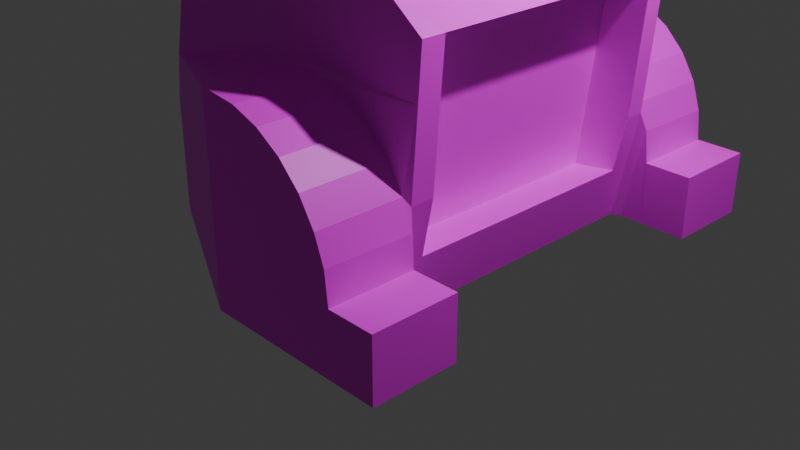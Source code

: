 # Source: frogTwo.blend  (saved by Blender 5.3.31; exported with 4.5.12 LTS)
import bpy
from mathutils import Matrix  # noqa: F401  (used for matrix-valued properties, if any)

bpy.ops.wm.read_factory_settings(use_empty=True)
scene = bpy.context.scene
scene.name = 'Scene'

# ---- collections
col_collection = bpy.data.collections.new('Collection'); scene.collection.children.link(col_collection)

# ---- images (referenced by path relative to the original .blend; pixels are not part of the script)
import os
ASSET_DIR = os.environ.get("B2B_ASSET_DIR", "")  # directory of the original .blend (textures are referenced by path, not embedded)
HERE = os.path.dirname(os.path.abspath(__file__))  # packed textures are extracted next to this script under _unpacked/

def load_image(name, relpath, width, height, colorspace="sRGB"):
    """Load a texture the original file referenced (path relative to the .blend, or extracted next to this script)."""
    p = next((c for c in (os.path.join(HERE, relpath), os.path.join(ASSET_DIR, relpath)) if relpath and os.path.exists(c)), "")
    if p:
        img = bpy.data.images.load(p, check_existing=True)
        img.name = name
    else:  # same state as the original file: an image datablock whose file is absent (Cycles renders it pink)
        img = bpy.data.images.new(name, width, height)
        img.source = "FILE"
        img.filepath = "//" + (relpath or name)
    img.colorspace_settings.name = colorspace
    return img
img_frogtwotexture = load_image('frogTwoTexture', 'textures/frogTwoTexture.png', 1024, 1024, 'sRGB')

# ---- materials (node trees are filled in below, after node groups)
mat_material = bpy.data.materials.new('Material')
mat_material.alpha_threshold = 0.0
mat_material.use_backface_culling_lightprobe_volume = False
mat_material.roughness = 0.5
mat_material.line_color = (0.0, 0.0, 0.0, 1.0)

# ---- material node trees
mat_material.use_nodes = True; mat_material.node_tree.nodes.clear()
_N = mat_material.node_tree.nodes; _L = mat_material.node_tree.links
n0 = _N.new('ShaderNodeOutputMaterial'); n0.name = 'Material Output'; n0.location = (200, 100)
n1 = _N.new('ShaderNodeBsdfPrincipled'); n1.name = 'Principled BSDF'; n1.location = (-200, 100)
n1.inputs[10].default_value = 0.005
n2 = _N.new('ShaderNodeTexImage'); n2.name = 'Image Texture'; n2.location = (-490, 75)
n2.image = img_frogtwotexture
_L.new(n1.outputs[0], n0.inputs[0])
_L.new(n2.outputs[0], n1.inputs[0])
n0.is_active_output = True

# ---- world
world_world = bpy.data.worlds.new('World'); scene.world = world_world
world_world.use_nodes = True; world_world.node_tree.nodes.clear()
_N = world_world.node_tree.nodes; _L = world_world.node_tree.links
n0 = _N.new('ShaderNodeOutputWorld'); n0.name = 'World Output'; n0.location = (200, 100)
n1 = _N.new('ShaderNodeBackground'); n1.name = 'Background'; n1.location = (-200, 100)
n1.inputs[0].default_value = (0.05088, 0.05088, 0.05088, 1.0)
_L.new(n1.outputs[0], n0.inputs[0])
n0.is_active_output = True
world_world.color = (0.05088, 0.05088, 0.05088)
world_world.sun_shadow_jitter_overblur = 0.0

# ---- cameras
cam_camera = bpy.data.cameras.new('Camera')
cam_camera.clip_end = 100.0
cam_camera.ortho_scale = 7.314

# ---- lights
light_light = bpy.data.lights.new('Light', 'POINT')
light_light.energy = 1000.0
light_light.shadow_soft_size = 0.1

# ---- meshes
me_cube = bpy.data.meshes.new('Cube')
me_cube.from_pydata([(1.0, 1.0, -1.0), (1.0, -1.0, -1.0), (-1.0, 1.0, -1.0), (-1.0, -1.0, -1.0), (-1.0, 1.0, -0.2183), (0.2183, 1.0, 1.242), (-0.9585, 1.0, 0.09704), (-0.8368, 1.0, 0.6326), (-0.6432, 1.0, 0.885), (-0.3909, 1.0, 1.079), (-0.09704, 1.0, 1.2), (0.2183, -1.0, 1.242), (-1.0, -1.0, -0.2183), (-0.09704, -1.0, 1.2), (-0.3909, -1.0, 1.079), (-0.6432, -1.0, 0.885), (-0.8368, -1.0, 0.6326), (-0.9585, -1.0, 0.09704), (1.224, 1.0, 0.6719), (1.224, -1.0, 0.6719), (1.155, 1.0, -0.2426), (1.155, -1.0, -0.2426), (0.626, 1.0, 1.362), (1.0, 1.0, 0.841), (0.813, 1.0, 1.365), (0.9499, 1.0, 1.263), (1.0, -1.0, 0.841), (0.626, -1.0, 1.362), (0.9499, -1.0, 1.263), (0.813, -1.0, 1.365), (-1.0, -0.4826, -1.0), (1.0, -0.4826, -1.0), (0.2183, -0.4826, 1.242), (-0.09704, -0.4826, 1.2), (-0.3909, -0.4826, 1.079), (-0.6432, -0.4826, 0.885), (-0.8368, -0.4826, 0.6326), (-0.9585, -0.4826, 0.09704), (-1.0, -0.4826, -0.2183), (1.224, -0.4826, 0.6719), (1.078, -0.8405, -0.6213), (0.548, -0.4908, 1.397), (0.813, -0.4826, 1.365), (0.9499, -0.4826, 1.263), (0.922, -0.4908, 0.8753), (1.0, 0.4605, -1.0), (0.2183, 0.4605, 1.242), (0.813, 0.4605, 1.365), (0.9499, 0.4605, 1.263), (0.9411, 0.4593, 0.8734), (-1.0, 0.4605, -1.0), (-0.09704, 0.4605, 1.2), (-0.3909, 0.4605, 1.079), (-0.6432, 0.4605, 0.885), (-0.8368, 0.4605, 0.6326), (-0.9585, 0.4605, 0.09704), (-1.0, 0.4605, -0.2183), (1.224, 0.4605, 0.6719), (1.078, 0.8676, -0.6213), (0.626, 0.4605, 1.362), (-1.0, -0.8405, -1.0), (-0.09704, -0.8405, 1.2), (-0.3909, -0.8405, 1.079), (-0.6432, -0.8405, 0.885), (-0.8368, -0.8405, 0.6326), (-0.9585, -0.8405, 0.09704), (-1.0, -0.8405, -0.2183), (1.224, -0.8405, 0.6719), (1.155, -0.8405, -0.2426), (0.548, -0.8486, 1.397), (1.0, -0.8405, -1.0), (0.2183, -0.8405, 1.242), (0.813, -0.8405, 1.365), (0.9499, -0.8405, 1.263), (0.922, -0.8486, 0.8753), (1.0, 0.8676, -1.0), (0.2183, 0.8676, 1.242), (0.813, 0.8676, 1.365), (0.9499, 0.8676, 1.263), (0.9411, 0.8664, 0.8734), (-1.0, 0.8676, -1.0), (-0.09704, 0.8676, 1.2), (-0.3909, 0.8676, 1.079), (-0.6432, 0.8676, 0.885), (-0.8368, 0.8676, 0.6326), (-0.9585, 0.8676, 0.09704), (-1.0, 0.8676, -0.2183), (1.224, 0.8676, 0.6719), (1.155, 0.8676, -0.2426), (0.626, 0.8676, 1.362), (0.8871, -0.8486, 1.603), (0.8871, -0.4908, 1.603), (1.024, -0.8486, 1.501), (1.024, -0.4908, 1.501), (1.074, -0.8486, 1.321), (1.074, -0.4908, 1.321), (0.7001, -0.4908, 1.6), (0.7001, -0.8486, 1.6), (0.6895, 0.8664, 1.558), (0.6895, 0.4593, 1.558), (0.8765, 0.4593, 1.561), (1.013, 0.4593, 1.459), (1.063, 0.4593, 1.279), (0.8765, 0.8664, 1.561), (1.013, 0.8664, 1.459), (1.063, 0.8664, 1.279), (0.2517, 1.026, -0.9987), (0.2517, 1.026, 0.3328), (0.2517, 1.614, -0.9987), (0.2517, 1.614, 0.3328), (1.219, 1.026, -0.9987), (1.219, 1.614, -0.9987), (1.219, 1.026, -0.5732), (0.3127, 1.026, 0.3328), (1.192, 1.029, -0.3612), (1.129, 1.026, -0.1801), (1.021, 1.026, -0.008358), (0.8775, 1.026, 0.1351), (0.7058, 1.026, 0.243), (0.5143, 1.026, 0.31), (0.3127, 1.614, 0.3328), (1.219, 1.614, -0.5732), (0.5143, 1.614, 0.31), (0.7058, 1.614, 0.243), (0.8775, 1.614, 0.1351), (1.021, 1.614, -0.008358), (1.129, 1.614, -0.1801), (1.196, 1.614, -0.3716), (1.541, 1.026, -0.9987), (1.541, 1.614, -0.9987), (1.541, 1.026, -0.5732), (1.541, 1.614, -0.5732), (1.061, 1.026, -0.9987), (1.164, 1.0, -0.1312), (1.541, 1.254, -0.9987), (1.219, 1.101, -0.9987), (1.541, 1.216, -0.5732), (0.2434, 1.0, 0.3747), (0.9413, 1.0, 0.3112), (0.3173, 1.0, -1.0), (0.2517, -1.628, -0.9987), (0.2517, -1.041, -0.9904), (0.2517, -1.041, 0.3328), (1.219, -1.628, -0.9987), (1.219, -1.041, -0.9987), (1.219, -1.628, -0.5732), (0.3127, -1.628, 0.3328), (1.192, -1.625, -0.3612), (1.129, -1.628, -0.1801), (1.021, -1.628, -0.008358), (0.8775, -1.628, 0.1351), (0.7058, -1.628, 0.243), (0.5143, -1.628, 0.31), (0.3127, -1.041, 0.3328), (1.219, -1.041, -0.5732), (0.5143, -1.041, 0.31), (0.7058, -1.041, 0.243), (0.8775, -1.041, 0.1351), (1.021, -1.041, -0.008358), (1.129, -1.041, -0.1801), (1.196, -1.041, -0.3716), (1.541, -1.628, -0.9987), (1.541, -1.041, -0.9987), (1.541, -1.628, -0.5732), (1.541, -1.041, -0.5732), (1.061, -1.628, -0.9987), (1.541, -1.401, -0.9987), (1.219, -1.553, -0.9987), (1.541, -1.438, -0.5732), (1.198, -1.0, 0.3272), (0.2517, -1.628, -0.723), (0.2547, -1.0, -1.0), (0.2503, -1.0, 0.3557), (0.9247, 0.8676, 0.6288), (0.7783, -0.8405, -0.6645), (0.9247, -0.8405, 0.6288), (0.7783, 0.8676, -0.6645), (0.2517, -1.628, 0.3285)], [], [(60, 70, 1, 171, 3), (76, 5, 10, 81), (81, 10, 9, 82), (82, 9, 8, 83), (83, 8, 7, 84), (84, 7, 6, 85), (85, 6, 4, 86), (80, 86, 4, 2), (68, 67, 19, 169, 21), (70, 40, 68, 21, 1), (69, 27, 29, 72), (72, 29, 28, 73), (73, 28, 26, 74), (69, 71, 11, 27), (2, 4, 139), (67, 74, 26, 19), (1, 21, 169, 172, 171), (57, 49, 44, 39), (59, 46, 32, 41), (48, 43, 44, 49), (47, 42, 43, 48), (59, 41, 42, 47), (58, 40, 70, 31, 45, 75), (58, 88, 87, 173, 176), (60, 66, 38, 30), (65, 37, 38, 66), (64, 36, 37, 65), (63, 35, 36, 64), (62, 34, 35, 63), (61, 33, 34, 62), (71, 32, 33, 61), (50, 45, 31, 30), (80, 75, 45, 50), (57, 39, 67, 175, 173, 87), (78, 77, 103, 104), (89, 59, 99, 98), (59, 47, 100, 99), (89, 76, 46, 59), (87, 79, 49, 57), (30, 38, 56, 50), (37, 55, 56, 38), (36, 54, 55, 37), (35, 53, 54, 36), (34, 52, 53, 35), (33, 51, 52, 34), (32, 46, 51, 33), (11, 71, 61, 13), (13, 61, 62, 14), (14, 62, 63, 15), (15, 63, 64, 16), (16, 64, 65, 17), (17, 65, 66, 12), (3, 12, 66, 60), (39, 44, 74, 67), (41, 32, 71, 69), (43, 42, 91, 93), (73, 74, 94, 92), (69, 72, 90, 97), (175, 174, 176, 173), (30, 31, 70, 60), (18, 23, 79, 87), (22, 5, 76, 89), (25, 78, 79, 23), (24, 77, 78, 25), (22, 89, 77, 24), (0, 20, 88, 58, 75), (20, 133, 18, 87, 88), (2, 139, 0, 75, 80), (50, 56, 86, 80), (55, 85, 86, 56), (54, 84, 85, 55), (53, 83, 84, 54), (52, 82, 83, 53), (51, 81, 82, 52), (46, 76, 81, 51), (93, 92, 94, 95), (91, 90, 92, 93), (96, 97, 90, 91), (41, 69, 97, 96), (74, 44, 95, 94), (72, 73, 92, 90), (42, 41, 96, 91), (44, 43, 93, 95), (98, 99, 100, 103), (103, 100, 101, 104), (104, 101, 102, 105), (47, 48, 101, 100), (77, 89, 98, 103), (79, 78, 104, 105), (49, 79, 105, 102), (48, 49, 102, 101), (106, 107, 109, 108), (108, 111, 135, 132, 106), (120, 113, 119, 122), (122, 119, 118, 123), (123, 118, 117, 124), (124, 117, 116, 125), (125, 116, 115, 126), (126, 115, 114, 127), (127, 114, 112, 121), (120, 109, 107, 113), (111, 121, 131, 129), (110, 112, 114, 132), (108, 109, 120, 122, 123, 124, 125, 126, 127, 121, 111), (129, 131, 136, 134), (110, 135, 134, 128), (112, 110, 128, 130), (121, 112, 130, 136, 131), (137, 139, 106, 107), (0, 137, 138, 133), (0, 133, 20), (134, 136, 130, 128), (134, 135, 111, 129), (132, 135, 110), (132, 114, 115, 116, 117, 118, 119, 113, 107, 106), (139, 4, 6, 7, 8, 9, 10, 5, 22, 24, 25, 23, 18, 133, 138, 137, 0), (107, 137, 138), (119, 113, 138), (118, 119, 138), (118, 138, 117), (117, 138, 116), (133, 116, 138), (116, 133, 115), (115, 133, 20), (114, 115, 20), (132, 114, 20), (0, 132, 20), (106, 132, 0, 139), (137, 109, 6), (4, 109, 108), (109, 4, 6), (4, 108, 2), (106, 2, 108), (106, 139, 2), (107, 109, 137), (141, 144, 167, 165, 140), (153, 146, 152, 155), (155, 152, 151, 156), (156, 151, 150, 157), (157, 150, 149, 158), (158, 149, 148, 159), (159, 148, 147, 160), (160, 147, 145, 154), (153, 142, 177, 146), (144, 154, 164, 162), (141, 142, 153, 155, 156, 157, 158, 159, 160, 154, 144), (162, 164, 168, 166), (143, 167, 166, 161), (154, 145, 163, 168, 164), (166, 168, 163, 161), (166, 167, 144, 162), (165, 167, 143), (163, 145, 143, 161), (143, 145, 147, 148, 149, 150, 151, 152, 146, 177, 170, 140, 165), (141, 140, 170), (171, 172, 169, 19, 26, 28, 29, 27, 11, 13, 14, 15, 16, 17, 12, 3), (141, 170, 177, 142), (144, 1, 21), (144, 21, 154), (21, 160, 154), (160, 21, 159), (159, 21, 169), (158, 159, 169), (157, 158, 169), (153, 172, 142), (172, 153, 155), (157, 169, 172, 155, 156), (141, 171, 172, 142), (171, 1, 144, 141), (17, 177, 142, 172), (12, 177, 17), (12, 3, 140), (40, 58, 176, 174), (40, 174, 175, 67, 68), (141, 140, 3, 171), (140, 177, 12)])
_uv = me_cube.uv_layers.new(name='UVMap')
_uv.uv.foreach_set('vector', [0.3359, 0.105, 0.07264, 0.105, 0.07264, 0.08402, 0.1707, 0.08402, 0.3359, 0.08402, 0.7296, 0.6209, 0.7296, 0.6035, 0.7714, 0.6035, 0.7714, 0.621, 0.7714, 0.621, 0.7714, 0.6035, 0.8113, 0.6039, 0.8113, 0.6214, 0.8113, 0.6214, 0.8113, 0.6039, 0.8464, 0.6047, 0.8464, 0.6221, 0.6334, 0.3545, 0.6334, 0.3371, 0.6692, 0.3371, 0.6692, 0.3545, 0.6692, 0.3545, 0.6692, 0.3371, 0.741, 0.3371, 0.741, 0.3545, 0.741, 0.3545, 0.741, 0.3371, 0.7829, 0.3371, 0.7829, 0.3545, 0.8852, 0.3545, 0.7829, 0.3545, 0.7829, 0.3371, 0.8852, 0.3371, 0.1208, 0.5344, 0.001388, 0.5344, 0.001388, 0.5134, 0.0464, 0.5134, 0.1208, 0.5134, 0.2187, 0.5345, 0.1698, 0.5345, 0.1208, 0.5344, 0.1208, 0.5134, 0.2187, 0.5135, 0.6847, 0.8461, 0.6748, 0.8662, 0.6503, 0.8663, 0.6503, 0.8453, 0.6503, 0.8453, 0.6503, 0.8663, 0.6334, 0.8667, 0.6334, 0.8458, 0.307, 0.718, 0.328, 0.718, 0.328, 0.7739, 0.308, 0.7686, 0.6847, 0.8461, 0.7296, 0.8456, 0.7296, 0.8666, 0.6748, 0.8662, 0.3448, 0.001388, 0.4474, 0.001388, 0.3445, 0.1747, 0.5912, 0.8956, 0.6287, 0.8957, 0.6188, 0.9158, 0.5912, 0.9166, 0.3668, 0.6482, 0.347, 0.5484, 0.3418, 0.4734, 0.4666, 0.4704, 0.4649, 0.6488, 0.5912, 0.7244, 0.6262, 0.7237, 0.6287, 0.8486, 0.5912, 0.8485, 0.6748, 0.6741, 0.7296, 0.6744, 0.7296, 0.7985, 0.6847, 0.7991, 0.8289, 0.3045, 0.8293, 0.1803, 0.8799, 0.1794, 0.8799, 0.3045, 0.6503, 0.6741, 0.6503, 0.7982, 0.6334, 0.7987, 0.6334, 0.6746, 0.6748, 0.6741, 0.6847, 0.7991, 0.6503, 0.7982, 0.6503, 0.6741, 0.1698, 0.7593, 0.1698, 0.5345, 0.2187, 0.5345, 0.2187, 0.5816, 0.2187, 0.7057, 0.2187, 0.7593, 0.1784, 0.9508, 0.1739, 0.9001, 0.1784, 0.7795, 0.217, 0.7896, 0.217, 0.9609, 0.8852, 0.5793, 0.7829, 0.5793, 0.7829, 0.5322, 0.8852, 0.5322, 0.741, 0.5793, 0.741, 0.5322, 0.7829, 0.5322, 0.7829, 0.5793, 0.6692, 0.5793, 0.6692, 0.5322, 0.741, 0.5322, 0.741, 0.5793, 0.6334, 0.5793, 0.6334, 0.5322, 0.6692, 0.5322, 0.6692, 0.5793, 0.8113, 0.8461, 0.8113, 0.799, 0.8464, 0.7997, 0.8464, 0.8468, 0.7714, 0.8457, 0.7714, 0.7986, 0.8113, 0.799, 0.8113, 0.8461, 0.7296, 0.8456, 0.7296, 0.7985, 0.7714, 0.7986, 0.7714, 0.8457, 0.3359, 0.2763, 0.07264, 0.2763, 0.07264, 0.1521, 0.3359, 0.1521, 0.3359, 0.3298, 0.07264, 0.3298, 0.07264, 0.2763, 0.3359, 0.2763, 0.9236, 0.7744, 0.9236, 0.6502, 0.9236, 0.6031, 0.963, 0.6031, 0.963, 0.8279, 0.9236, 0.8279, 0.4815, 0.8822, 0.4736, 0.8611, 0.4946, 0.844, 0.5025, 0.8651, 0.3336, 0.4308, 0.3336, 0.4844, 0.307, 0.4846, 0.307, 0.431, 0.45, 0.8481, 0.4291, 0.8611, 0.4081, 0.8439, 0.429, 0.8309, 0.6748, 0.6205, 0.7296, 0.6209, 0.7296, 0.6744, 0.6748, 0.6741, 0.5912, 0.6709, 0.6262, 0.6701, 0.6262, 0.7237, 0.5912, 0.7244, 0.8852, 0.5322, 0.7829, 0.5322, 0.7829, 0.4081, 0.8852, 0.4081, 0.741, 0.5322, 0.741, 0.4081, 0.7829, 0.4081, 0.7829, 0.5322, 0.6692, 0.5322, 0.6692, 0.4081, 0.741, 0.4081, 0.741, 0.5322, 0.6334, 0.5322, 0.6334, 0.4081, 0.6692, 0.4081, 0.6692, 0.5322, 0.8113, 0.799, 0.8113, 0.6749, 0.8464, 0.6756, 0.8464, 0.7997, 0.7714, 0.7986, 0.7714, 0.6745, 0.8113, 0.6749, 0.8113, 0.799, 0.7296, 0.7985, 0.7296, 0.6744, 0.7714, 0.6745, 0.7714, 0.7986, 0.7296, 0.8666, 0.7296, 0.8456, 0.7714, 0.8457, 0.7714, 0.8667, 0.7714, 0.8667, 0.7714, 0.8457, 0.8113, 0.8461, 0.8113, 0.8671, 0.8113, 0.8671, 0.8113, 0.8461, 0.8464, 0.8468, 0.8464, 0.8678, 0.6334, 0.6003, 0.6334, 0.5793, 0.6692, 0.5793, 0.6692, 0.6003, 0.6692, 0.6003, 0.6692, 0.5793, 0.741, 0.5793, 0.741, 0.6003, 0.741, 0.6003, 0.741, 0.5793, 0.7829, 0.5793, 0.7829, 0.6003, 0.8852, 0.6003, 0.7829, 0.6003, 0.7829, 0.5793, 0.8852, 0.5793, 0.5912, 0.8485, 0.6287, 0.8486, 0.6287, 0.8957, 0.5912, 0.8956, 0.6847, 0.7991, 0.7296, 0.7985, 0.7296, 0.8456, 0.6847, 0.8461, 0.3713, 0.8861, 0.3645, 0.8647, 0.3907, 0.845, 0.3975, 0.8664, 0.5373, 0.8848, 0.5701, 0.9242, 0.5196, 0.8882, 0.5112, 0.8651, 0.5701, 0.8397, 0.5441, 0.8634, 0.518, 0.8437, 0.5382, 0.8296, 0.6577, 0.001388, 0.8261, 0.001444, 0.8261, 0.2263, 0.6577, 0.2262, 0.3359, 0.1521, 0.07264, 0.1521, 0.07264, 0.105, 0.3359, 0.105, 0.5912, 0.6534, 0.6188, 0.6527, 0.6262, 0.6701, 0.5912, 0.6709, 0.6748, 0.6031, 0.7296, 0.6035, 0.7296, 0.6209, 0.6748, 0.6205, 0.3151, 0.5372, 0.3325, 0.5372, 0.3327, 0.5883, 0.3151, 0.5931, 0.6503, 0.6032, 0.6503, 0.6206, 0.6334, 0.621, 0.6334, 0.6036, 0.6748, 0.6031, 0.6748, 0.6205, 0.6503, 0.6206, 0.6503, 0.6032, 0.2187, 0.7767, 0.1208, 0.7767, 0.1208, 0.7593, 0.1698, 0.7593, 0.2187, 0.7593, 0.1208, 0.7767, 0.1062, 0.7767, 0.001388, 0.7767, 0.001388, 0.7592, 0.1208, 0.7593, 0.3359, 0.3473, 0.1625, 0.3473, 0.07264, 0.3473, 0.07264, 0.3298, 0.3359, 0.3298, 0.8852, 0.4081, 0.7829, 0.4081, 0.7829, 0.3545, 0.8852, 0.3545, 0.741, 0.4081, 0.741, 0.3545, 0.7829, 0.3545, 0.7829, 0.4081, 0.6692, 0.4081, 0.6692, 0.3545, 0.741, 0.3545, 0.741, 0.4081, 0.6334, 0.4081, 0.6334, 0.3545, 0.6692, 0.3545, 0.6692, 0.4081, 0.8113, 0.6749, 0.8113, 0.6214, 0.8464, 0.6221, 0.8464, 0.6756, 0.7714, 0.6745, 0.7714, 0.621, 0.8113, 0.6214, 0.8113, 0.6749, 0.7296, 0.6744, 0.7296, 0.6209, 0.7714, 0.621, 0.7714, 0.6745, 0.6334, 0.8706, 0.6805, 0.8706, 0.6805, 0.8947, 0.6334, 0.8947, 0.7904, 0.8706, 0.7904, 0.9177, 0.7735, 0.9182, 0.7735, 0.8711, 0.815, 0.8706, 0.815, 0.9176, 0.7904, 0.9177, 0.7904, 0.8706, 0.3358, 0.4873, 0.3358, 0.5344, 0.307, 0.5344, 0.307, 0.4873, 0.6162, 0.99, 0.5691, 0.99, 0.5691, 0.933, 0.6162, 0.933, 0.5441, 0.8634, 0.5373, 0.8848, 0.5112, 0.8651, 0.518, 0.8437, 0.3645, 0.8647, 0.3387, 0.8409, 0.3705, 0.8309, 0.3907, 0.845, 0.3387, 0.9253, 0.3713, 0.8861, 0.3975, 0.8664, 0.389, 0.8895, 0.9242, 0.2595, 0.9242, 0.313, 0.8996, 0.3131, 0.8996, 0.2595, 0.8996, 0.2595, 0.8996, 0.3131, 0.8827, 0.3135, 0.8827, 0.26, 0.2801, 0.8529, 0.3337, 0.8529, 0.3337, 0.877, 0.2802, 0.877, 0.4291, 0.8611, 0.4212, 0.8822, 0.4002, 0.865, 0.4081, 0.8439, 0.4736, 0.8611, 0.4528, 0.848, 0.4738, 0.8309, 0.4946, 0.844, 0.4528, 0.9245, 0.4815, 0.8822, 0.5025, 0.8651, 0.4952, 0.8885, 0.4158, 0.9835, 0.3622, 0.9835, 0.3622, 0.9315, 0.4158, 0.9315, 0.4212, 0.8822, 0.45, 0.9246, 0.4075, 0.8885, 0.4002, 0.865, 0.5112, 0.8269, 0.5112, 0.6527, 0.5884, 0.6527, 0.5884, 0.8269, 0.1711, 0.428, 0.04386, 0.428, 0.04386, 0.3606, 0.06463, 0.3508, 0.1711, 0.3508, 0.8194, 0.3013, 0.7422, 0.3011, 0.7421, 0.2749, 0.8193, 0.2751, 0.8193, 0.2751, 0.7421, 0.2749, 0.7418, 0.2504, 0.819, 0.2506, 0.819, 0.2506, 0.7418, 0.2504, 0.7413, 0.229, 0.8186, 0.2292, 0.6577, 0.229, 0.735, 0.229, 0.735, 0.2493, 0.6578, 0.2493, 0.6578, 0.2493, 0.735, 0.2493, 0.7351, 0.2728, 0.6578, 0.2728, 0.6578, 0.2728, 0.7351, 0.2728, 0.7347, 0.2972, 0.6578, 0.2986, 0.6578, 0.2986, 0.7347, 0.2972, 0.7351, 0.3253, 0.6578, 0.3253, 0.8194, 0.3013, 0.8194, 0.3093, 0.7422, 0.3091, 0.7422, 0.3011, 0.3387, 0.2918, 0.3946, 0.2918, 0.3945, 0.3343, 0.3387, 0.3343, 0.04386, 0.9547, 0.04386, 0.8987, 0.04733, 0.8708, 0.06462, 0.9547, 0.3389, 0.1646, 0.5137, 0.1646, 0.5137, 0.1726, 0.5107, 0.1991, 0.5018, 0.2243, 0.4876, 0.2469, 0.4688, 0.2658, 0.4462, 0.28, 0.4211, 0.2888, 0.3946, 0.2918, 0.3387, 0.2918, 0.9386, 0.2567, 0.8827, 0.2567, 0.8827, 0.2043, 0.9386, 0.2093, 0.04386, 0.3508, 0.04386, 0.3606, 0.001388, 0.3807, 0.001388, 0.3508, 0.04386, 0.8987, 0.04386, 0.9547, 0.001388, 0.9547, 0.001388, 0.8987, 0.7707, 0.8706, 0.7707, 0.9478, 0.7284, 0.9479, 0.7284, 0.923, 0.7284, 0.8707, 0.525, 0.165, 0.3445, 0.1747, 0.3445, 0.166, 0.5193, 0.166, 0.3444, 0.2646, 0.525, 0.165, 0.5166, 0.2569, 0.4584, 0.2861, 0.3444, 0.2646, 0.4584, 0.2861, 0.4438, 0.285, 0.9386, 0.2093, 0.8827, 0.2043, 0.8827, 0.1794, 0.9386, 0.1794, 0.001388, 0.3807, 0.04386, 0.3606, 0.04386, 0.428, 0.001388, 0.428, 0.06463, 0.3508, 0.04386, 0.3606, 0.04386, 0.3508, 0.06462, 0.9547, 0.04733, 0.8708, 0.05566, 0.847, 0.06987, 0.8244, 0.08875, 0.8055, 0.1114, 0.7913, 0.1366, 0.7825, 0.1631, 0.7795, 0.1711, 0.7795, 0.1711, 0.9548, 0.3445, 0.1747, 0.4474, 0.001388, 0.4888, 0.006851, 0.5591, 0.02287, 0.5922, 0.04835, 0.6175, 0.08155, 0.6335, 0.1202, 0.6389, 0.1617, 0.6546, 0.2154, 0.655, 0.24, 0.6415, 0.258, 0.5861, 0.2646, 0.5639, 0.2941, 0.4584, 0.2861, 0.5166, 0.2569, 0.525, 0.165, 0.3444, 0.2646, 0.5193, 0.166, 0.525, 0.165, 0.5166, 0.2569, 0.5162, 0.2006, 0.5192, 0.1741, 0.5166, 0.2569, 0.5074, 0.2258, 0.5162, 0.2006, 0.5166, 0.2569, 0.5074, 0.2258, 0.5166, 0.2569, 0.4932, 0.2484, 0.4932, 0.2484, 0.5166, 0.2569, 0.4743, 0.2673, 0.4584, 0.2861, 0.4743, 0.2673, 0.5166, 0.2569, 0.4743, 0.2673, 0.4584, 0.2861, 0.4518, 0.2815, 0.4518, 0.2815, 0.4584, 0.2861, 0.4438, 0.285, 0.7347, 0.2972, 0.7351, 0.2728, 0.7385, 0.2813, 0.06462, 0.9547, 0.04733, 0.8708, 0.05212, 0.8553, 0.07257, 0.955, 0.06462, 0.9547, 0.05212, 0.8553, 0.1711, 0.3508, 0.06463, 0.3508, 0.07264, 0.3473, 0.1625, 0.3473, 0.8492, 0.6399, 0.9208, 0.6031, 0.9208, 0.7837, 0.4474, 0.001388, 0.5137, 0.1646, 0.3389, 0.1646, 0.5137, 0.1646, 0.4474, 0.001388, 0.4888, 0.006851, 0.4474, 0.001388, 0.3389, 0.1646, 0.3448, 0.001388, 0.1711, 0.3508, 0.3359, 0.3473, 0.1711, 0.428, 0.1711, 0.3508, 0.1625, 0.3473, 0.3359, 0.3473, 0.3204, 0.5997, 0.3151, 0.6768, 0.3151, 0.5959, 0.1711, 0.07866, 0.04386, 0.07866, 0.04386, 0.01121, 0.06463, 0.00139, 0.1711, 0.001388, 0.2988, 0.5038, 0.2216, 0.5028, 0.2218, 0.4766, 0.299, 0.4776, 0.299, 0.4776, 0.2218, 0.4766, 0.2217, 0.4522, 0.299, 0.4532, 0.299, 0.4532, 0.2217, 0.4522, 0.2215, 0.4308, 0.2987, 0.4318, 0.06855, 0.5081, 0.06855, 0.4309, 0.08875, 0.4308, 0.08875, 0.5081, 0.08875, 0.5081, 0.08875, 0.4308, 0.1123, 0.4308, 0.1123, 0.5081, 0.1123, 0.5081, 0.1123, 0.4308, 0.1367, 0.4312, 0.1381, 0.5081, 0.1381, 0.5081, 0.1367, 0.4312, 0.1648, 0.4308, 0.1648, 0.5081, 0.2988, 0.5038, 0.2988, 0.5118, 0.2215, 0.5109, 0.2216, 0.5028, 0.4659, 0.8276, 0.4659, 0.7718, 0.5084, 0.7718, 0.5084, 0.8277, 0.3387, 0.8264, 0.3387, 0.6527, 0.3467, 0.6527, 0.3732, 0.6557, 0.3984, 0.6645, 0.421, 0.6787, 0.4399, 0.6976, 0.4541, 0.7202, 0.4629, 0.7453, 0.4659, 0.7718, 0.4659, 0.8276, 0.2774, 0.9302, 0.2215, 0.9302, 0.2215, 0.8778, 0.2774, 0.8828, 0.04386, 0.00139, 0.04386, 0.01121, 0.001388, 0.0313, 0.001388, 0.001391, 0.7256, 0.8706, 0.7256, 0.9478, 0.6833, 0.9479, 0.6833, 0.923, 0.6833, 0.8707, 0.2774, 0.8828, 0.2215, 0.8778, 0.2215, 0.8529, 0.2774, 0.8529, 0.001388, 0.0313, 0.04386, 0.01121, 0.04386, 0.07866, 0.001388, 0.07866, 0.06463, 0.00139, 0.04386, 0.01121, 0.04386, 0.00139, 0.8289, 0.1206, 0.8714, 0.1206, 0.8714, 0.1766, 0.8289, 0.1766, 0.8714, 0.1766, 0.8714, 0.1206, 0.8748, 0.09268, 0.8832, 0.06886, 0.8974, 0.04626, 0.9162, 0.02738, 0.9389, 0.01318, 0.9641, 0.00437, 0.9906, 0.001388, 0.9986, 0.001951, 0.9986, 0.1403, 0.9986, 0.1766, 0.8921, 0.1766, 0.2988, 0.849, 0.2215, 0.8501, 0.2215, 0.814, 0.4649, 0.6488, 0.4666, 0.4704, 0.3418, 0.4734, 0.3387, 0.428, 0.3683, 0.4059, 0.3752, 0.3504, 0.3933, 0.3371, 0.4179, 0.3376, 0.4715, 0.3538, 0.5129, 0.3596, 0.5515, 0.3758, 0.5846, 0.4015, 0.6098, 0.4349, 0.6254, 0.5055, 0.6306, 0.547, 0.63, 0.6499, 0.2988, 0.849, 0.2215, 0.814, 0.2215, 0.6765, 0.2988, 0.6759, 0.4659, 0.8276, 0.437, 0.8282, 0.4575, 0.7288, 0.4659, 0.8276, 0.4575, 0.7288, 0.4659, 0.7718, 0.1208, 0.5134, 0.1381, 0.5081, 0.1648, 0.5081, 0.1381, 0.5081, 0.1208, 0.5134, 0.1123, 0.5081, 0.1123, 0.5081, 0.1208, 0.5134, 0.0464, 0.5134, 0.3647, 0.5178, 0.3504, 0.5403, 0.3418, 0.4734, 0.3837, 0.499, 0.3647, 0.5178, 0.3418, 0.4734, 0.2988, 0.5038, 0.3042, 0.5118, 0.2988, 0.5118, 0.3042, 0.5118, 0.2988, 0.5038, 0.299, 0.4776, 0.3837, 0.499, 0.3418, 0.4734, 0.4666, 0.4704, 0.4317, 0.4763, 0.4064, 0.4849, 0.3123, 0.7139, 0.307, 0.7152, 0.307, 0.5372, 0.3123, 0.5402, 0.1707, 0.08402, 0.07264, 0.08402, 0.04386, 0.07866, 0.1711, 0.07866, 0.3015, 0.6731, 0.2215, 0.5109, 0.2988, 0.5118, 0.3042, 0.5118, 0.6306, 0.547, 0.4648, 0.4752, 0.6254, 0.5055, 0.6306, 0.547, 0.63, 0.6499, 0.4637, 0.6499, 0.8879, 0.5618, 0.8879, 0.3371, 0.9277, 0.3372, 0.9277, 0.5619, 0.8877, 0.9573, 0.8492, 0.9673, 0.8492, 0.7965, 0.8877, 0.7865, 0.8923, 0.9068, 0.1711, 0.07866, 0.1711, 0.001388, 0.3359, 0.08402, 0.1707, 0.08402, 0.4637, 0.6499, 0.4648, 0.4752, 0.6306, 0.547])
me_cube.materials.append(mat_material)
me_cube.update()

# ---- objects
ob_cube = bpy.data.objects.new('Cube', me_cube)
ob_light = bpy.data.objects.new('Light', light_light)
ob_camera = bpy.data.objects.new('Camera', cam_camera)

# ---- transforms, parenting, visibility, modifiers, constraints
ob_cube.location = (0.0, 0.0, 1.589)
ob_cube.scale = (1.502, 1.502, 1.502)
ob_cube.lock_rotations_4d = False
ob_cube.empty_display_type = 'ARROWS'
ob_cube.lineart.crease_threshold = 0.0
ob_light.location = (4.076, 1.005, 5.904)
ob_light.rotation_euler = (0.6503, 0.05522, 1.866)
ob_light.lock_rotations_4d = False
ob_light.empty_display_type = 'ARROWS'
ob_light.color = (0.0, 0.0, 0.0, 0.0)
ob_light.lineart.crease_threshold = 0.0
ob_camera.location = (7.359, -6.926, 4.958)
ob_camera.rotation_euler = (1.109, 0.0, 0.8149)
ob_camera.lock_rotations_4d = False
ob_camera.empty_display_type = 'ARROWS'
ob_camera.color = (0.0, 0.0, 0.0, 0.0)
ob_camera.display_type = 'WIRE'
ob_camera.lineart.crease_threshold = 0.0

# ---- collection membership
col_collection.objects.link(ob_cube)
col_collection.objects.link(ob_light)
col_collection.objects.link(ob_camera)

# ---- scene / render settings (as saved in the file)
scene.camera = ob_camera
scene.frame_start = 1; scene.frame_end = 250; scene.frame_set(1)
scene.render.engine = 'BLENDER_EEVEE_NEXT'
scene.render.bake_bias = 0.0
scene.render.bake_samples = 0
scene.render.compositor_device = 'GPU'
scene.eevee.use_volume_custom_range = False
scene.eevee.fast_gi_thickness_near = 0.1
scene.eevee.fast_gi_thickness_far = 0.0
scene.eevee.ray_tracing_options.screen_trace_thickness = 0.1
bpy.context.view_layer.update()
